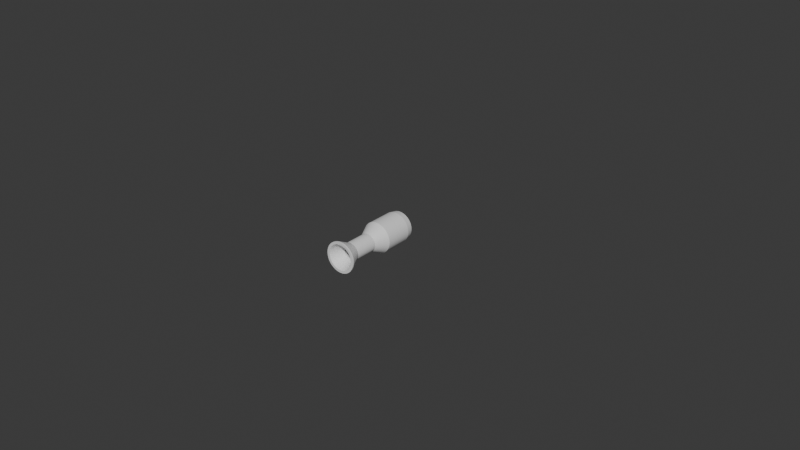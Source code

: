 # Source: 31102.blend  (saved by Blender 4.1.24; exported with 4.5.12 LTS)
import bpy
from mathutils import Matrix  # noqa: F401  (used for matrix-valued properties, if any)

bpy.ops.wm.read_factory_settings(use_empty=True)
scene = bpy.context.scene
scene.name = 'Scene'

# ---- collections
col_collection = bpy.data.collections.new('Collection'); scene.collection.children.link(col_collection)

# ---- materials (node trees are filled in below, after node groups)
mat_material = bpy.data.materials.new('Material')
mat_material.alpha_threshold = 0.0
mat_material.use_transparent_shadow = False
mat_material.roughness = 0.5
mat_material.line_color = (0.0, 0.0, 0.0, 1.0)

# ---- material node trees
mat_material.use_nodes = True; mat_material.node_tree.nodes.clear()
_N = mat_material.node_tree.nodes; _L = mat_material.node_tree.links
n0 = _N.new('ShaderNodeOutputMaterial'); n0.name = 'Material Output'; n0.location = (300, 300)
n1 = _N.new('ShaderNodeBsdfPrincipled'); n1.name = 'Principled BSDF'; n1.location = (10, 300)
n1.inputs[3].default_value = 1.45
_L.new(n1.outputs[0], n0.inputs[0])
n0.is_active_output = True

# ---- world
world_world = bpy.data.worlds.new('World'); scene.world = world_world
world_world.use_nodes = True; world_world.node_tree.nodes.clear()
_N = world_world.node_tree.nodes; _L = world_world.node_tree.links
n0 = _N.new('ShaderNodeOutputWorld'); n0.name = 'World Output'; n0.location = (300, 300)
n1 = _N.new('ShaderNodeBackground'); n1.name = 'Background'; n1.location = (10, 300)
n1.inputs[0].default_value = (0.05088, 0.05088, 0.05088, 1.0)
_L.new(n1.outputs[0], n0.inputs[0])
n0.is_active_output = True
world_world.color = (0.05088, 0.05088, 0.05088)
world_world.use_sun_shadow = False
world_world.sun_shadow_jitter_overblur = 0.0

# ---- meshes
me_cube = bpy.data.meshes.new('Cube')
me_cube.from_pydata([(1.0, 0.0, -0.1), (1.0, 0.0, -0.2), (1.0, -1.0, -2.98e-08), (1.0, -1.0, -0.4), (-1.0, 0.0, -0.1), (-1.0, 0.0, -0.2), (-1.0, -1.0, -2.98e-08), (-1.0, -1.0, -0.4), (1.0, -5.0, -2.98e-08), (1.0, -5.2, -0.4), (-1.0, -5.0, -2.98e-08), (-1.0, -5.2, -0.4), (1.0, -7.0, 1.0), (1.0, -7.2, 0.6), (-1.0, -7.0, 1.0), (-1.0, -7.2, 0.6), (1.0, -11.0, 1.0), (1.0, -10.8, 0.6), (-1.0, -11.0, 1.0), (-1.0, -10.8, 0.6), (1.0, -13.0, 0.0), (1.0, -12.8, -0.4), (-1.0, -13.0, 0.0), (-1.0, -12.8, -0.4), (-1.0, -13.0, -0.4), (1.0, -13.0, -0.4)], [], [(0, 4, 6, 2), (6, 7, 11, 10), (7, 6, 4, 5), (5, 1, 3, 7), (1, 0, 2, 3), (5, 4, 0, 1), (11, 9, 13, 15), (7, 3, 9, 11), (2, 6, 10, 8), (3, 2, 8, 9), (12, 14, 18, 16), (9, 8, 12, 13), (8, 10, 14, 12), (10, 11, 15, 14), (19, 17, 21, 23), (14, 15, 19, 18), (15, 13, 17, 19), (13, 12, 16, 17), (23, 24, 22), (17, 16, 20, 21), (16, 18, 22, 20), (18, 19, 23, 22), (21, 20, 25), (23, 21, 25, 24), (20, 22, 24, 25)])
_uv = me_cube.uv_layers.new(name='UVMap')
_uv.uv.foreach_set('vector', [0.625, 0.5, 0.875, 0.5, 0.875, 0.75, 0.625, 0.75, 0.625, 0.0, 0.375, 0.0, 0.375, 0.0, 0.625, 0.0, 0.375, 0.0, 0.625, 0.0, 0.625, 0.25, 0.375, 0.25, 0.125, 0.5, 0.375, 0.5, 0.375, 0.75, 0.125, 0.75, 0.375, 0.5, 0.625, 0.5, 0.625, 0.75, 0.375, 0.75, 0.375, 0.25, 0.625, 0.25, 0.625, 0.5, 0.375, 0.5, 0.125, 0.75, 0.375, 0.75, 0.375, 0.75, 0.125, 0.75, 0.125, 0.75, 0.375, 0.75, 0.375, 0.75, 0.125, 0.75, 0.625, 0.75, 0.875, 0.75, 0.875, 0.75, 0.625, 0.75, 0.375, 0.75, 0.625, 0.75, 0.625, 0.75, 0.375, 0.75, 0.625, 0.75, 0.875, 0.75, 0.875, 0.75, 0.625, 0.75, 0.375, 0.75, 0.625, 0.75, 0.625, 0.75, 0.375, 0.75, 0.625, 0.75, 0.875, 0.75, 0.875, 0.75, 0.625, 0.75, 0.625, 0.0, 0.375, 0.0, 0.375, 0.0, 0.625, 0.0, 0.125, 0.75, 0.375, 0.75, 0.375, 0.75, 0.125, 0.75, 0.625, 0.0, 0.375, 0.0, 0.375, 0.0, 0.625, 0.0, 0.125, 0.75, 0.375, 0.75, 0.375, 0.75, 0.125, 0.75, 0.375, 0.75, 0.625, 0.75, 0.625, 0.75, 0.375, 0.75, 0.125, 0.75, 0.125, 0.75, 0.875, 0.75, 0.375, 0.75, 0.625, 0.75, 0.625, 0.75, 0.375, 0.75, 0.625, 0.75, 0.875, 0.75, 0.875, 0.75, 0.625, 0.75, 0.625, 0.0, 0.375, 0.0, 0.375, 0.0, 0.625, 0.0, 0.375, 0.75, 0.625, 0.75, 0.375, 0.75, 0.125, 0.75, 0.375, 0.75, 0.375, 0.75, 0.125, 0.75, 0.625, 0.75, 0.875, 0.75, 0.125, 0.75, 0.375, 0.75])
me_cube.materials.append(mat_material)
me_cube.use_mirror_vertex_groups = False
me_cube.update()

# ---- curves / text
cu_b_ziercircle = bpy.data.curves.new('BézierCircle', 'CURVE')
cu_b_ziercircle.dimensions = '3D'
_sp = cu_b_ziercircle.splines.new('BEZIER'); _sp.bezier_points.add(3)
_sp.bezier_points.foreach_set('co', [-1.0, 0.0, 0.0, 0.0, 1.0, 0.0, 1.0, 0.0, 0.0, 0.0, -1.0, 0.0])
_sp.bezier_points.foreach_set('handle_left', [-1.0, -0.5521, 0.0, -0.5521, 1.0, 0.0, 1.0, 0.5521, 0.0, 0.5521, -1.0, 0.0])
_sp.bezier_points.foreach_set('handle_right', [-1.0, 0.5521, 0.0, 0.5521, 1.0, 0.0, 1.0, -0.5521, 0.0, -0.5521, -1.0, 0.0])
for _p, _l, _r in zip(_sp.bezier_points, ['AUTO', 'AUTO', 'AUTO', 'AUTO'], ['AUTO', 'AUTO', 'AUTO', 'AUTO']): _p.handle_left_type = _l; _p.handle_right_type = _r
_sp.order_u = 0
_sp.order_v = 0
_sp.use_cyclic_u = True
cu_b_ziercircle.use_path = True
cu_b_ziercircle.use_stretch = True
cu_b_ziercircle.use_deform_bounds = True
cu_b_ziercircle.fill_mode = 'FULL'

# ---- objects
ob_cube = bpy.data.objects.new('Cube', me_cube)
ob_b_ziercircle = bpy.data.objects.new('BézierCircle', cu_b_ziercircle)

# ---- transforms, parenting, visibility, modifiers, constraints
ob_cube.location = (0.0, 0.0, 0.0)
ob_cube.lock_rotations_4d = False
ob_cube.empty_display_type = 'ARROWS'
ob_cube.lineart.crease_threshold = 0.0
_m = ob_cube.modifiers.new('Array', 'ARRAY')
_m.fit_type = 'FIT_CURVE'
_m.count = 30
_m.curve = ob_b_ziercircle
_m.use_merge_vertices = True
_m.use_merge_vertices_cap = True
_m.merge_threshold = 0.1
_m = ob_cube.modifiers.new('Curve', 'CURVE')
_m.object = ob_b_ziercircle
ob_b_ziercircle.location = (0.0, 0.0, 0.0)
ob_b_ziercircle.rotation_euler = (-1.571, -0.0, 0.0)
ob_b_ziercircle.scale = (2.0, 2.0, -50.0)

# ---- collection membership
col_collection.objects.link(ob_cube)
col_collection.objects.link(ob_b_ziercircle)

# ---- scene / render settings (as saved in the file)
scene.frame_start = 1; scene.frame_end = 250; scene.frame_set(1)
scene.render.engine = 'BLENDER_EEVEE_NEXT'
scene.cycles.sampling_pattern = 'TABULATED_SOBOL'
scene.eevee.ray_tracing_options.trace_max_roughness = 0.0
bpy.context.view_layer.update()

# ---- added for rendering (the .blend has no active camera and no usable light): camera, sun
cam_auto = bpy.data.cameras.new('AutoCamera')
cam_auto.lens = 50.0
cam_auto.sensor_width = 36.0
cam_auto.clip_end = 1634.12
ob_auto_camera = bpy.data.objects.new('AutoCamera', cam_auto)
scene.collection.objects.link(ob_auto_camera)
ob_auto_camera.location = (93.1127, -111.735, 74.4902)
ob_auto_camera.rotation_euler = (1.09748, -7.21219e-08, 0.694738)
scene.camera = ob_auto_camera
light_auto_sun = bpy.data.lights.new('AutoSun', 'SUN')
light_auto_sun.energy = 3.0
light_auto_sun.angle = 0.0523599
ob_auto_sun = bpy.data.objects.new('AutoSun', light_auto_sun)
scene.collection.objects.link(ob_auto_sun)
ob_auto_sun.rotation_euler = (0.872665, 0.174533, 0.523599)
bpy.context.view_layer.update()
